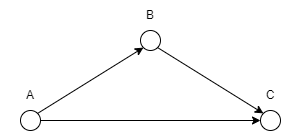

The diagram above was exported from draw.io. Its source (the exported page's mxGraphModel, read from the mxfile embedded in the PNG):
<mxGraphModel dx="585" dy="258" grid="1" gridSize="10" guides="1" tooltips="1" connect="1" arrows="1" fold="1" page="1" pageScale="1" pageWidth="827" pageHeight="1169" math="0" shadow="0">
  <root>
    <mxCell id="0" />
    <mxCell id="1" parent="0" />
    <mxCell id="n3fhvnYdXxdlKIqxnVTb-1" value="" style="ellipse;whiteSpace=wrap;html=1;aspect=fixed;" parent="1" vertex="1">
      <mxGeometry x="370" y="230" width="20" height="20" as="geometry" />
    </mxCell>
    <mxCell id="n3fhvnYdXxdlKIqxnVTb-17" style="edgeStyle=orthogonalEdgeStyle;rounded=0;orthogonalLoop=1;jettySize=auto;html=1;entryX=0;entryY=0.5;entryDx=0;entryDy=0;" parent="1" source="n3fhvnYdXxdlKIqxnVTb-2" target="n3fhvnYdXxdlKIqxnVTb-3" edge="1">
      <mxGeometry relative="1" as="geometry" />
    </mxCell>
    <mxCell id="n3fhvnYdXxdlKIqxnVTb-2" value="" style="ellipse;whiteSpace=wrap;html=1;aspect=fixed;" parent="1" vertex="1">
      <mxGeometry x="250" y="310" width="20" height="20" as="geometry" />
    </mxCell>
    <mxCell id="n3fhvnYdXxdlKIqxnVTb-3" value="" style="ellipse;whiteSpace=wrap;html=1;aspect=fixed;" parent="1" vertex="1">
      <mxGeometry x="490" y="310" width="20" height="20" as="geometry" />
    </mxCell>
    <mxCell id="n3fhvnYdXxdlKIqxnVTb-13" value="A" style="text;html=1;strokeColor=none;fillColor=none;align=center;verticalAlign=middle;whiteSpace=wrap;rounded=0;" parent="1" vertex="1">
      <mxGeometry x="230" y="280" width="60" height="30" as="geometry" />
    </mxCell>
    <mxCell id="n3fhvnYdXxdlKIqxnVTb-14" value="C" style="text;html=1;strokeColor=none;fillColor=none;align=center;verticalAlign=middle;whiteSpace=wrap;rounded=0;" parent="1" vertex="1">
      <mxGeometry x="470" y="280" width="60" height="30" as="geometry" />
    </mxCell>
    <mxCell id="n3fhvnYdXxdlKIqxnVTb-15" value="B" style="text;html=1;strokeColor=none;fillColor=none;align=center;verticalAlign=middle;whiteSpace=wrap;rounded=0;" parent="1" vertex="1">
      <mxGeometry x="350" y="200" width="60" height="30" as="geometry" />
    </mxCell>
    <mxCell id="n3fhvnYdXxdlKIqxnVTb-19" value="" style="endArrow=classic;html=1;rounded=0;exitX=1;exitY=0;exitDx=0;exitDy=0;entryX=0;entryY=1;entryDx=0;entryDy=0;" parent="1" source="n3fhvnYdXxdlKIqxnVTb-2" target="n3fhvnYdXxdlKIqxnVTb-1" edge="1">
      <mxGeometry width="50" height="50" relative="1" as="geometry">
        <mxPoint x="390" y="270" as="sourcePoint" />
        <mxPoint x="380" y="240" as="targetPoint" />
      </mxGeometry>
    </mxCell>
    <mxCell id="n3fhvnYdXxdlKIqxnVTb-20" value="" style="endArrow=classic;html=1;rounded=0;exitX=1;exitY=1;exitDx=0;exitDy=0;entryX=0;entryY=0;entryDx=0;entryDy=0;" parent="1" source="n3fhvnYdXxdlKIqxnVTb-1" target="n3fhvnYdXxdlKIqxnVTb-3" edge="1">
      <mxGeometry width="50" height="50" relative="1" as="geometry">
        <mxPoint x="390" y="270" as="sourcePoint" />
        <mxPoint x="490" y="310" as="targetPoint" />
      </mxGeometry>
    </mxCell>
  </root>
</mxGraphModel>